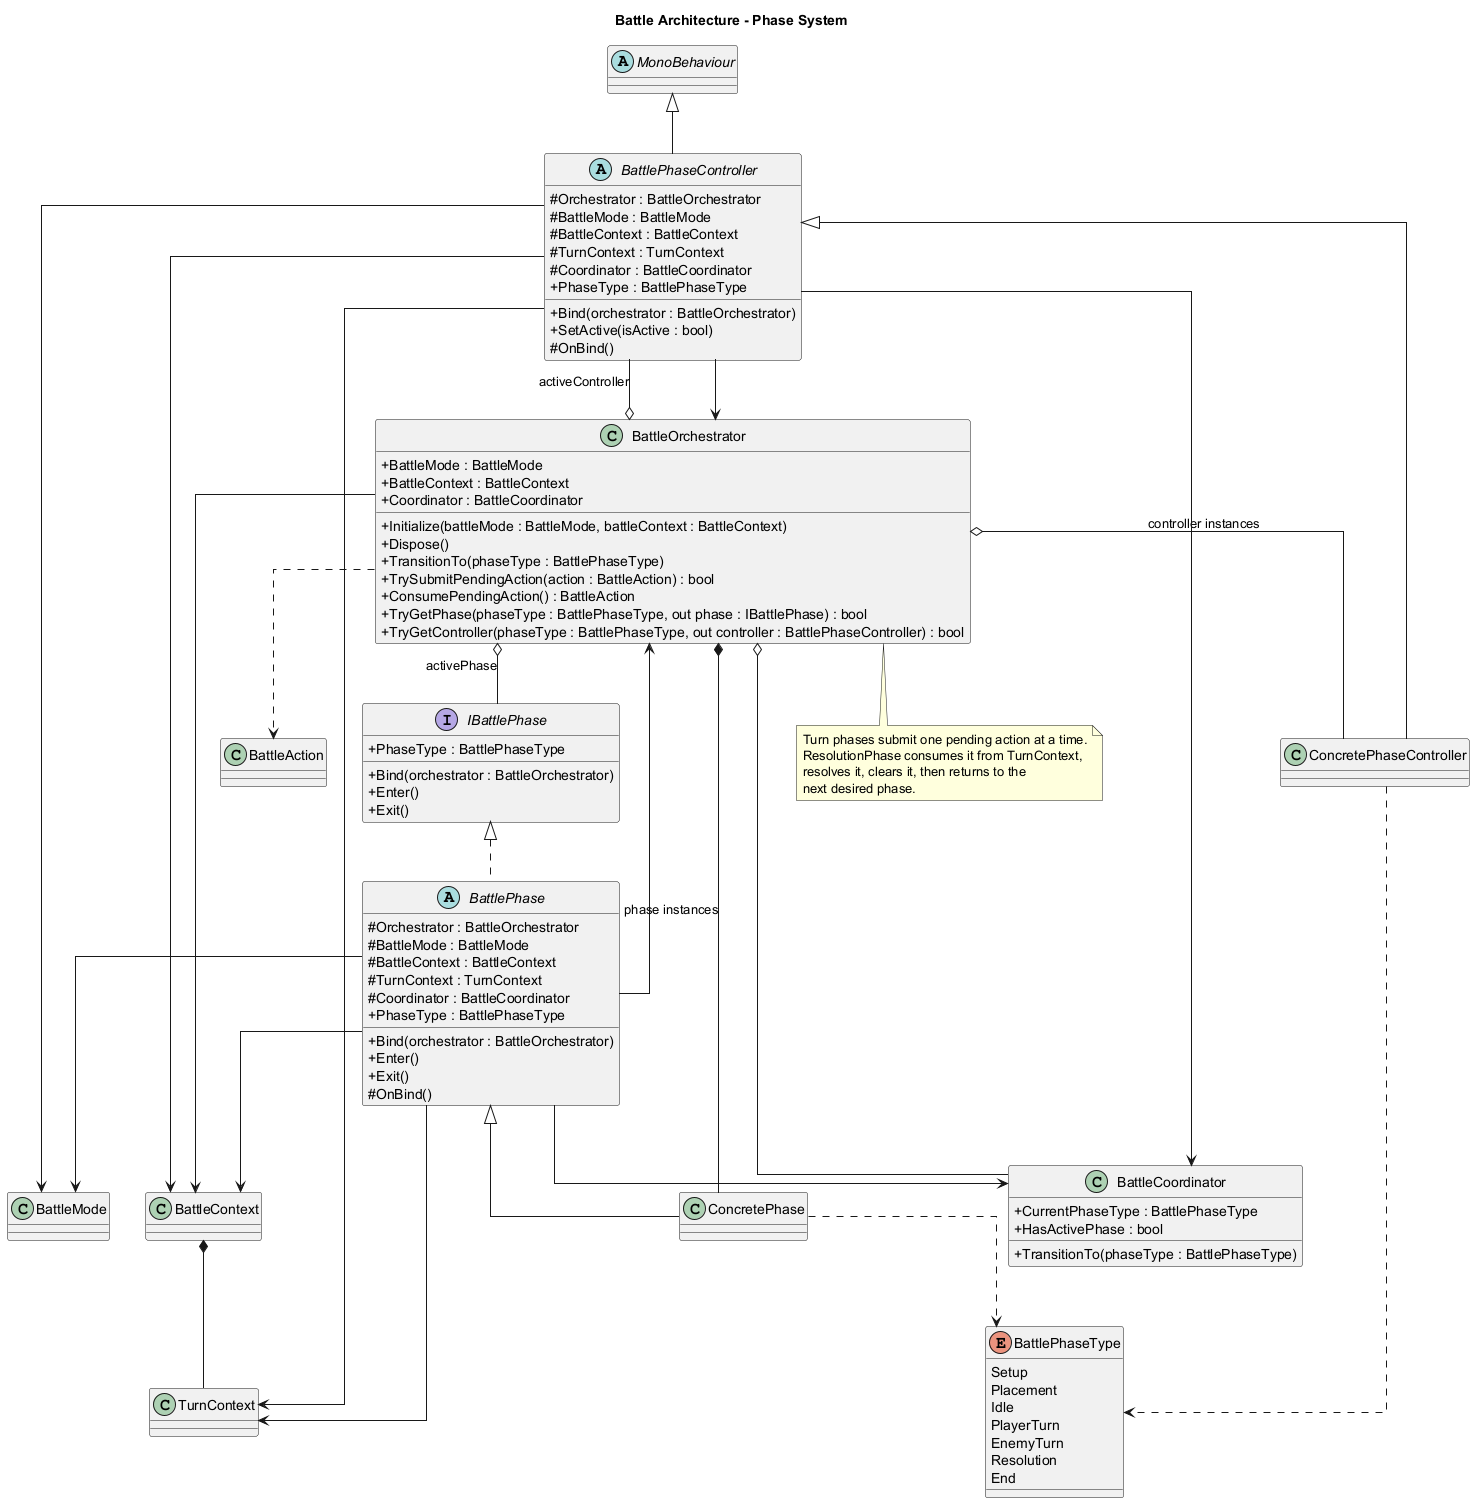

The diagram above was rendered by PlantUML. Its source (embedded in the PNG):
@startuml Erelia_Battle_Phase_System
skinparam classAttributeIconSize 0
skinparam shadowing false
skinparam linetype ortho

title Battle Architecture - Phase System

abstract class MonoBehaviour

class BattleMode
class BattleContext
class TurnContext
class BattleAction

enum BattlePhaseType {
  Setup
  Placement
  Idle
  PlayerTurn
  EnemyTurn
  Resolution
  End
}

interface IBattlePhase {
  +PhaseType : BattlePhaseType
  +Bind(orchestrator : BattleOrchestrator)
  +Enter()
  +Exit()
}

abstract class BattlePhase {
  #Orchestrator : BattleOrchestrator
  #BattleMode : BattleMode
  #BattleContext : BattleContext
  #TurnContext : TurnContext
  #Coordinator : BattleCoordinator
  +PhaseType : BattlePhaseType
  +Bind(orchestrator : BattleOrchestrator)
  +Enter()
  +Exit()
  #OnBind()
}

abstract class BattlePhaseController {
  #Orchestrator : BattleOrchestrator
  #BattleMode : BattleMode
  #BattleContext : BattleContext
  #TurnContext : TurnContext
  #Coordinator : BattleCoordinator
  +PhaseType : BattlePhaseType
  +Bind(orchestrator : BattleOrchestrator)
  +SetActive(isActive : bool)
  #OnBind()
}

class BattleCoordinator {
  +CurrentPhaseType : BattlePhaseType
  +HasActivePhase : bool
  +TransitionTo(phaseType : BattlePhaseType)
}

class BattleOrchestrator {
  +BattleMode : BattleMode
  +BattleContext : BattleContext
  +Coordinator : BattleCoordinator
  +Initialize(battleMode : BattleMode, battleContext : BattleContext)
  +Dispose()
  +TransitionTo(phaseType : BattlePhaseType)
  +TrySubmitPendingAction(action : BattleAction) : bool
  +ConsumePendingAction() : BattleAction
  +TryGetPhase(phaseType : BattlePhaseType, out phase : IBattlePhase) : bool
  +TryGetController(phaseType : BattlePhaseType, out controller : BattlePhaseController) : bool
}

class ConcretePhase
class ConcretePhaseController

IBattlePhase <|.. BattlePhase
BattlePhase <|-- ConcretePhase

MonoBehaviour <|-- BattlePhaseController
BattlePhaseController <|-- ConcretePhaseController

BattleOrchestrator o-- BattleCoordinator
BattleOrchestrator --> BattleContext
BattleOrchestrator ..> BattleAction
BattleOrchestrator o-- IBattlePhase : activePhase
BattleOrchestrator o-- BattlePhaseController : activeController

BattleOrchestrator *-- ConcretePhase : phase instances
BattleOrchestrator o-- ConcretePhaseController : controller instances

BattlePhase --> BattleOrchestrator
BattlePhase --> BattleMode
BattlePhase --> BattleContext
BattlePhase --> TurnContext
BattlePhase --> BattleCoordinator

BattlePhaseController --> BattleOrchestrator
BattlePhaseController --> BattleMode
BattlePhaseController --> BattleContext
BattlePhaseController --> TurnContext
BattlePhaseController --> BattleCoordinator

BattleContext *-- TurnContext

ConcretePhase ..> BattlePhaseType
ConcretePhaseController ..> BattlePhaseType

note bottom of BattleOrchestrator
Turn phases submit one pending action at a time.
ResolutionPhase consumes it from TurnContext,
resolves it, clears it, then returns to the
next desired phase.
end note

@enduml